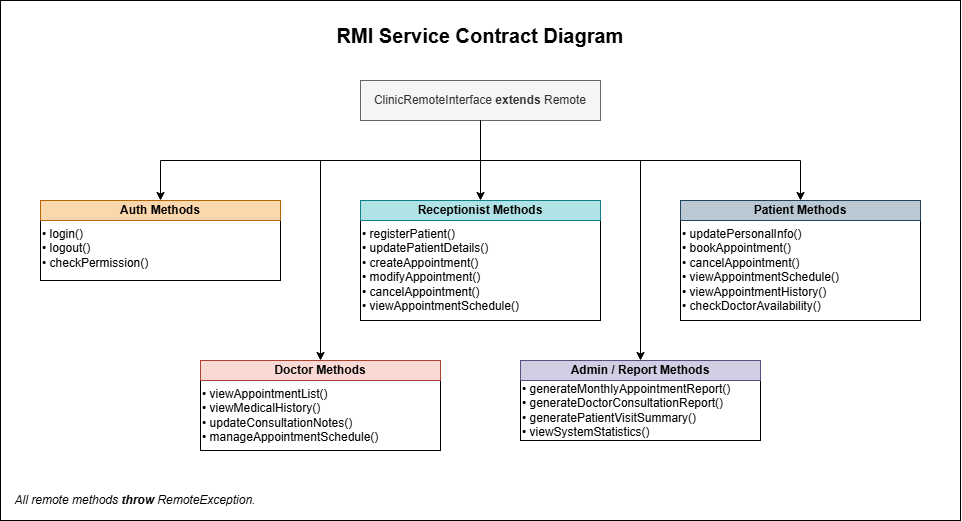

The diagram above was exported from draw.io. Its source (the exported page's mxGraphModel, read from the mxfile embedded in the PNG):
<mxGraphModel dx="1890" dy="567" grid="1" gridSize="10" guides="1" tooltips="1" connect="1" arrows="1" fold="1" page="1" pageScale="1" pageWidth="850" pageHeight="1100" math="0" shadow="0">
  <root>
    <mxCell id="0" />
    <mxCell id="1" parent="0" />
    <mxCell id="4mqyaK7OS5hcTRBW2die-34" parent="1" style="rounded=0;whiteSpace=wrap;html=1;" value="" vertex="1">
      <mxGeometry height="520" width="960" x="-160" as="geometry" />
    </mxCell>
    <mxCell id="4mqyaK7OS5hcTRBW2die-1" parent="1" style="rounded=0;whiteSpace=wrap;html=1;fillColor=#f5f5f5;strokeColor=#666666;fontColor=#333333;" value="ClinicRemoteInterface&lt;b&gt; extends&lt;/b&gt; Remote" vertex="1">
      <mxGeometry height="40" width="240" x="200" y="80" as="geometry" />
    </mxCell>
    <mxCell id="4mqyaK7OS5hcTRBW2die-19" connectable="0" parent="1" style="group" value="" vertex="1">
      <mxGeometry height="80" width="240" x="-120" y="200" as="geometry" />
    </mxCell>
    <mxCell id="4mqyaK7OS5hcTRBW2die-7" parent="4mqyaK7OS5hcTRBW2die-19" style="rounded=0;whiteSpace=wrap;html=1;align=left;verticalAlign=top;" value="• login()&lt;br&gt;• logout()&lt;br&gt;&lt;div style=&quot;&quot;&gt;&lt;span style=&quot;background-color: transparent; color: light-dark(rgb(0, 0, 0), rgb(255, 255, 255));&quot;&gt;• checkPermission()&lt;/span&gt;&lt;/div&gt;" vertex="1">
      <mxGeometry height="60" width="240" y="20" as="geometry" />
    </mxCell>
    <mxCell id="4mqyaK7OS5hcTRBW2die-13" parent="4mqyaK7OS5hcTRBW2die-19" style="rounded=0;whiteSpace=wrap;html=1;fontStyle=1;fillColor=#fad7ac;strokeColor=#b46504;" value="Auth Methods" vertex="1">
      <mxGeometry height="20" width="240" as="geometry" />
    </mxCell>
    <mxCell id="4mqyaK7OS5hcTRBW2die-20" connectable="0" parent="1" style="group" value="" vertex="1">
      <mxGeometry height="120" width="240" x="200" y="200" as="geometry" />
    </mxCell>
    <mxCell id="4mqyaK7OS5hcTRBW2die-8" parent="4mqyaK7OS5hcTRBW2die-20" style="rounded=0;whiteSpace=wrap;html=1;align=left;verticalAlign=top;" value="• registerPatient()&lt;br&gt;• updatePatientDetails()&lt;br&gt;• createAppointment()&lt;br&gt;• modifyAppointment()&lt;br&gt;• cancelAppointment()&lt;br&gt;• viewAppointmentSchedule()" vertex="1">
      <mxGeometry height="100" width="240" y="20" as="geometry" />
    </mxCell>
    <mxCell id="4mqyaK7OS5hcTRBW2die-14" parent="4mqyaK7OS5hcTRBW2die-20" style="rounded=0;whiteSpace=wrap;html=1;fontStyle=1;fillColor=#b0e3e6;strokeColor=#0e8088;" value="Receptionist Methods" vertex="1">
      <mxGeometry height="20" width="240" as="geometry" />
    </mxCell>
    <mxCell id="4mqyaK7OS5hcTRBW2die-21" connectable="0" parent="1" style="group" value="" vertex="1">
      <mxGeometry height="120" width="240" x="520" y="200" as="geometry" />
    </mxCell>
    <mxCell id="4mqyaK7OS5hcTRBW2die-9" parent="4mqyaK7OS5hcTRBW2die-21" style="rounded=0;whiteSpace=wrap;html=1;align=left;verticalAlign=top;" value="• updatePersonalInfo()&lt;br&gt;• bookAppointment()&lt;br&gt;• cancelAppointment()&lt;br&gt;• viewAppointmentSchedule()&lt;br&gt;• viewAppointmentHistory()&lt;br&gt;&lt;div style=&quot;&quot;&gt;&lt;span style=&quot;background-color: transparent; color: light-dark(rgb(0, 0, 0), rgb(255, 255, 255));&quot;&gt;• checkDoctorAvailability()&lt;/span&gt;&lt;/div&gt;" vertex="1">
      <mxGeometry height="100" width="240" y="20" as="geometry" />
    </mxCell>
    <mxCell id="4mqyaK7OS5hcTRBW2die-15" parent="4mqyaK7OS5hcTRBW2die-21" style="rounded=0;whiteSpace=wrap;html=1;fontStyle=1;fillColor=#bac8d3;strokeColor=#23445d;" value="Patient Methods" vertex="1">
      <mxGeometry height="20" width="240" as="geometry" />
    </mxCell>
    <mxCell id="4mqyaK7OS5hcTRBW2die-26" connectable="0" parent="1" style="group" value="" vertex="1">
      <mxGeometry height="80" width="240" x="360" y="360" as="geometry" />
    </mxCell>
    <mxCell id="4mqyaK7OS5hcTRBW2die-11" parent="4mqyaK7OS5hcTRBW2die-26" style="rounded=0;whiteSpace=wrap;html=1;align=left;container=0;" value="• generateMonthlyAppointmentReport()&lt;br&gt;• generateDoctorConsultationReport()&lt;br&gt;• generatePatientVisitSummary()&lt;br&gt;• viewSystemStatistics()" vertex="1">
      <mxGeometry height="60" width="240" y="20" as="geometry" />
    </mxCell>
    <mxCell id="4mqyaK7OS5hcTRBW2die-17" parent="4mqyaK7OS5hcTRBW2die-26" style="rounded=0;whiteSpace=wrap;html=1;fontStyle=1;container=0;fillColor=#d0cee2;strokeColor=#56517e;" value="Admin / Report  Methods" vertex="1">
      <mxGeometry height="20" width="240" as="geometry" />
    </mxCell>
    <mxCell id="4mqyaK7OS5hcTRBW2die-27" connectable="0" parent="1" style="group" value="" vertex="1">
      <mxGeometry height="90" width="240" x="40" y="360" as="geometry" />
    </mxCell>
    <mxCell id="4mqyaK7OS5hcTRBW2die-10" parent="4mqyaK7OS5hcTRBW2die-27" style="rounded=0;whiteSpace=wrap;html=1;align=left;verticalAlign=top;container=0;" value="• viewAppointmentList()&lt;br&gt;• viewMedicalHistory()&lt;br&gt;• updateConsultationNotes()&lt;br&gt;• manageAppointmentSchedule()" vertex="1">
      <mxGeometry height="70" width="240" y="20" as="geometry" />
    </mxCell>
    <mxCell id="4mqyaK7OS5hcTRBW2die-16" parent="4mqyaK7OS5hcTRBW2die-27" style="rounded=0;whiteSpace=wrap;html=1;fontStyle=1;container=0;fillColor=#fad9d5;strokeColor=#ae4132;" value="Doctor  Methods" vertex="1">
      <mxGeometry height="20" width="240" as="geometry" />
    </mxCell>
    <mxCell id="4mqyaK7OS5hcTRBW2die-28" edge="1" parent="1" source="4mqyaK7OS5hcTRBW2die-1" style="endArrow=classic;html=1;rounded=0;exitX=0.5;exitY=1;exitDx=0;exitDy=0;entryX=0.5;entryY=0;entryDx=0;entryDy=0;" target="4mqyaK7OS5hcTRBW2die-14" value="">
      <mxGeometry height="50" relative="1" width="50" as="geometry">
        <mxPoint x="510" y="160" as="sourcePoint" />
        <mxPoint x="560" y="110" as="targetPoint" />
      </mxGeometry>
    </mxCell>
    <mxCell id="4mqyaK7OS5hcTRBW2die-29" edge="1" parent="1" source="4mqyaK7OS5hcTRBW2die-1" style="endArrow=classic;html=1;rounded=0;exitX=0.5;exitY=1;exitDx=0;exitDy=0;entryX=0.5;entryY=0;entryDx=0;entryDy=0;" target="4mqyaK7OS5hcTRBW2die-15" value="">
      <mxGeometry height="50" relative="1" width="50" as="geometry">
        <Array as="points">
          <mxPoint x="320" y="160" />
          <mxPoint x="640" y="160" />
        </Array>
        <mxPoint x="380" y="180" as="sourcePoint" />
        <mxPoint x="430" y="130" as="targetPoint" />
      </mxGeometry>
    </mxCell>
    <mxCell id="4mqyaK7OS5hcTRBW2die-30" edge="1" parent="1" source="4mqyaK7OS5hcTRBW2die-1" style="endArrow=classic;html=1;rounded=0;exitX=0.5;exitY=1;exitDx=0;exitDy=0;entryX=0.5;entryY=0;entryDx=0;entryDy=0;" target="4mqyaK7OS5hcTRBW2die-13" value="">
      <mxGeometry height="50" relative="1" width="50" as="geometry">
        <Array as="points">
          <mxPoint x="320" y="160" />
          <mxPoint y="160" />
        </Array>
        <mxPoint x="230" y="180" as="sourcePoint" />
        <mxPoint x="280" y="130" as="targetPoint" />
      </mxGeometry>
    </mxCell>
    <mxCell id="4mqyaK7OS5hcTRBW2die-31" edge="1" parent="1" style="endArrow=classic;html=1;rounded=0;entryX=0.5;entryY=0;entryDx=0;entryDy=0;" target="4mqyaK7OS5hcTRBW2die-16" value="">
      <mxGeometry height="50" relative="1" width="50" as="geometry">
        <mxPoint x="160" y="160" as="sourcePoint" />
        <mxPoint x="190" y="190" as="targetPoint" />
      </mxGeometry>
    </mxCell>
    <mxCell id="4mqyaK7OS5hcTRBW2die-32" edge="1" parent="1" style="endArrow=classic;html=1;rounded=0;entryX=0.5;entryY=0;entryDx=0;entryDy=0;" target="4mqyaK7OS5hcTRBW2die-17" value="">
      <mxGeometry height="50" relative="1" width="50" as="geometry">
        <mxPoint x="480" y="160" as="sourcePoint" />
        <mxPoint x="530" y="170" as="targetPoint" />
      </mxGeometry>
    </mxCell>
    <mxCell id="4mqyaK7OS5hcTRBW2die-35" parent="1" style="text;html=1;whiteSpace=wrap;strokeColor=none;fillColor=none;align=center;verticalAlign=middle;rounded=0;fontSize=20;fontStyle=1" value="RMI Service Contract Diagram" vertex="1">
      <mxGeometry height="30" width="290" x="175" y="20" as="geometry" />
    </mxCell>
    <mxCell id="4mqyaK7OS5hcTRBW2die-36" parent="1" style="text;html=1;whiteSpace=wrap;strokeColor=none;fillColor=none;align=center;verticalAlign=middle;rounded=0;fontStyle=2" value="All remote methods&lt;b&gt; throw&lt;/b&gt; RemoteException." vertex="1">
      <mxGeometry height="20" width="250" x="-150" y="490" as="geometry" />
    </mxCell>
  </root>
</mxGraphModel>